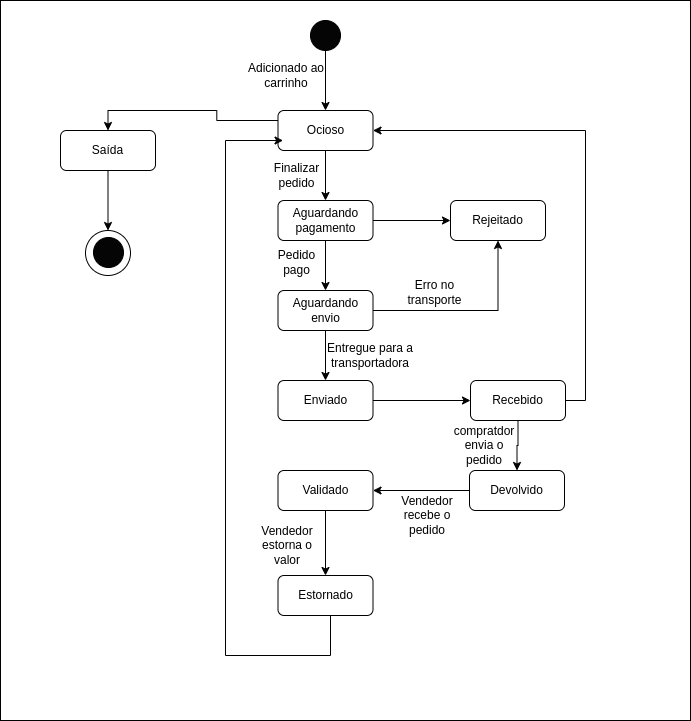

The diagram above was exported from draw.io. Its source (the exported page's mxGraphModel, read from the mxfile embedded in the PNG):
<mxGraphModel dx="606" dy="829" grid="1" gridSize="10" guides="1" tooltips="1" connect="1" arrows="1" fold="1" page="1" pageScale="1" pageWidth="827" pageHeight="1169" math="0" shadow="0">
  <root>
    <mxCell id="0" />
    <mxCell id="1" parent="0" />
    <mxCell id="ULmyVVJ_Lb0X8MYcaLyc-39" value="" style="rounded=0;whiteSpace=wrap;html=1;" vertex="1" parent="1">
      <mxGeometry x="910" y="10" width="690" height="720" as="geometry" />
    </mxCell>
    <mxCell id="ULmyVVJ_Lb0X8MYcaLyc-4" style="edgeStyle=orthogonalEdgeStyle;rounded=0;orthogonalLoop=1;jettySize=auto;html=1;exitX=0.5;exitY=1;exitDx=0;exitDy=0;" edge="1" parent="1" source="ULmyVVJ_Lb0X8MYcaLyc-2" target="ULmyVVJ_Lb0X8MYcaLyc-3">
      <mxGeometry relative="1" as="geometry" />
    </mxCell>
    <mxCell id="ULmyVVJ_Lb0X8MYcaLyc-2" value="" style="ellipse;whiteSpace=wrap;html=1;aspect=fixed;fillColor=#050505;" vertex="1" parent="1">
      <mxGeometry x="1220" y="30" width="30" height="30" as="geometry" />
    </mxCell>
    <mxCell id="ULmyVVJ_Lb0X8MYcaLyc-7" style="edgeStyle=orthogonalEdgeStyle;rounded=0;orthogonalLoop=1;jettySize=auto;html=1;exitX=0.5;exitY=1;exitDx=0;exitDy=0;entryX=0.5;entryY=0;entryDx=0;entryDy=0;" edge="1" parent="1" source="ULmyVVJ_Lb0X8MYcaLyc-3" target="ULmyVVJ_Lb0X8MYcaLyc-5">
      <mxGeometry relative="1" as="geometry" />
    </mxCell>
    <mxCell id="ULmyVVJ_Lb0X8MYcaLyc-34" style="edgeStyle=orthogonalEdgeStyle;rounded=0;orthogonalLoop=1;jettySize=auto;html=1;exitX=0;exitY=0.25;exitDx=0;exitDy=0;entryX=0.5;entryY=0;entryDx=0;entryDy=0;" edge="1" parent="1" source="ULmyVVJ_Lb0X8MYcaLyc-3" target="ULmyVVJ_Lb0X8MYcaLyc-33">
      <mxGeometry relative="1" as="geometry" />
    </mxCell>
    <mxCell id="ULmyVVJ_Lb0X8MYcaLyc-3" value="Ocioso" style="rounded=1;whiteSpace=wrap;html=1;" vertex="1" parent="1">
      <mxGeometry x="1187.5" y="120" width="95" height="40" as="geometry" />
    </mxCell>
    <mxCell id="ULmyVVJ_Lb0X8MYcaLyc-11" style="edgeStyle=orthogonalEdgeStyle;rounded=0;orthogonalLoop=1;jettySize=auto;html=1;exitX=1;exitY=0.5;exitDx=0;exitDy=0;entryX=0;entryY=0.5;entryDx=0;entryDy=0;" edge="1" parent="1" source="ULmyVVJ_Lb0X8MYcaLyc-5" target="ULmyVVJ_Lb0X8MYcaLyc-9">
      <mxGeometry relative="1" as="geometry" />
    </mxCell>
    <mxCell id="ULmyVVJ_Lb0X8MYcaLyc-12" style="edgeStyle=orthogonalEdgeStyle;rounded=0;orthogonalLoop=1;jettySize=auto;html=1;exitX=0.5;exitY=1;exitDx=0;exitDy=0;entryX=0.5;entryY=0;entryDx=0;entryDy=0;" edge="1" parent="1" source="ULmyVVJ_Lb0X8MYcaLyc-5" target="ULmyVVJ_Lb0X8MYcaLyc-10">
      <mxGeometry relative="1" as="geometry" />
    </mxCell>
    <mxCell id="ULmyVVJ_Lb0X8MYcaLyc-5" value="Aguardando pagamento" style="rounded=1;whiteSpace=wrap;html=1;" vertex="1" parent="1">
      <mxGeometry x="1187.5" y="210" width="95" height="40" as="geometry" />
    </mxCell>
    <mxCell id="ULmyVVJ_Lb0X8MYcaLyc-6" value="Adicionado ao carrinho" style="text;html=1;strokeColor=none;fillColor=none;align=center;verticalAlign=middle;whiteSpace=wrap;rounded=0;" vertex="1" parent="1">
      <mxGeometry x="1151" y="70" width="90" height="30" as="geometry" />
    </mxCell>
    <mxCell id="ULmyVVJ_Lb0X8MYcaLyc-8" value="Finalizar pedido" style="text;html=1;strokeColor=none;fillColor=none;align=center;verticalAlign=middle;whiteSpace=wrap;rounded=0;" vertex="1" parent="1">
      <mxGeometry x="1172" y="170" width="69" height="30" as="geometry" />
    </mxCell>
    <mxCell id="ULmyVVJ_Lb0X8MYcaLyc-9" value="Rejeitado" style="rounded=1;whiteSpace=wrap;html=1;" vertex="1" parent="1">
      <mxGeometry x="1360" y="210" width="95" height="40" as="geometry" />
    </mxCell>
    <mxCell id="ULmyVVJ_Lb0X8MYcaLyc-14" style="edgeStyle=orthogonalEdgeStyle;rounded=0;orthogonalLoop=1;jettySize=auto;html=1;exitX=1;exitY=0.5;exitDx=0;exitDy=0;entryX=0.5;entryY=1;entryDx=0;entryDy=0;" edge="1" parent="1" source="ULmyVVJ_Lb0X8MYcaLyc-10" target="ULmyVVJ_Lb0X8MYcaLyc-9">
      <mxGeometry relative="1" as="geometry" />
    </mxCell>
    <mxCell id="ULmyVVJ_Lb0X8MYcaLyc-17" style="edgeStyle=orthogonalEdgeStyle;rounded=0;orthogonalLoop=1;jettySize=auto;html=1;exitX=0.5;exitY=1;exitDx=0;exitDy=0;entryX=0.5;entryY=0;entryDx=0;entryDy=0;" edge="1" parent="1" source="ULmyVVJ_Lb0X8MYcaLyc-10" target="ULmyVVJ_Lb0X8MYcaLyc-16">
      <mxGeometry relative="1" as="geometry" />
    </mxCell>
    <mxCell id="ULmyVVJ_Lb0X8MYcaLyc-10" value="Aguardando envio" style="rounded=1;whiteSpace=wrap;html=1;" vertex="1" parent="1">
      <mxGeometry x="1187.5" y="300" width="95" height="40" as="geometry" />
    </mxCell>
    <mxCell id="ULmyVVJ_Lb0X8MYcaLyc-13" value="Pedido pago" style="text;html=1;strokeColor=none;fillColor=none;align=center;verticalAlign=middle;whiteSpace=wrap;rounded=0;" vertex="1" parent="1">
      <mxGeometry x="1172" y="257" width="69" height="30" as="geometry" />
    </mxCell>
    <mxCell id="ULmyVVJ_Lb0X8MYcaLyc-15" value="Erro no transporte" style="text;html=1;strokeColor=none;fillColor=none;align=center;verticalAlign=middle;whiteSpace=wrap;rounded=0;" vertex="1" parent="1">
      <mxGeometry x="1310" y="287" width="69" height="30" as="geometry" />
    </mxCell>
    <mxCell id="ULmyVVJ_Lb0X8MYcaLyc-20" style="edgeStyle=orthogonalEdgeStyle;rounded=0;orthogonalLoop=1;jettySize=auto;html=1;exitX=1;exitY=0.5;exitDx=0;exitDy=0;entryX=0;entryY=0.5;entryDx=0;entryDy=0;" edge="1" parent="1" source="ULmyVVJ_Lb0X8MYcaLyc-16" target="ULmyVVJ_Lb0X8MYcaLyc-19">
      <mxGeometry relative="1" as="geometry" />
    </mxCell>
    <mxCell id="ULmyVVJ_Lb0X8MYcaLyc-16" value="Enviado" style="rounded=1;whiteSpace=wrap;html=1;" vertex="1" parent="1">
      <mxGeometry x="1187.5" y="390" width="95" height="40" as="geometry" />
    </mxCell>
    <mxCell id="ULmyVVJ_Lb0X8MYcaLyc-18" value="Entregue para a transportadora" style="text;html=1;strokeColor=none;fillColor=none;align=center;verticalAlign=middle;whiteSpace=wrap;rounded=0;" vertex="1" parent="1">
      <mxGeometry x="1230" y="350" width="100" height="30" as="geometry" />
    </mxCell>
    <mxCell id="ULmyVVJ_Lb0X8MYcaLyc-22" style="edgeStyle=orthogonalEdgeStyle;rounded=0;orthogonalLoop=1;jettySize=auto;html=1;exitX=1;exitY=0.5;exitDx=0;exitDy=0;entryX=1;entryY=0.5;entryDx=0;entryDy=0;" edge="1" parent="1" source="ULmyVVJ_Lb0X8MYcaLyc-19" target="ULmyVVJ_Lb0X8MYcaLyc-3">
      <mxGeometry relative="1" as="geometry" />
    </mxCell>
    <mxCell id="ULmyVVJ_Lb0X8MYcaLyc-26" style="edgeStyle=orthogonalEdgeStyle;rounded=0;orthogonalLoop=1;jettySize=auto;html=1;exitX=0.5;exitY=1;exitDx=0;exitDy=0;entryX=0.5;entryY=0;entryDx=0;entryDy=0;" edge="1" parent="1" source="ULmyVVJ_Lb0X8MYcaLyc-19" target="ULmyVVJ_Lb0X8MYcaLyc-23">
      <mxGeometry relative="1" as="geometry" />
    </mxCell>
    <mxCell id="ULmyVVJ_Lb0X8MYcaLyc-19" value="Recebido" style="rounded=1;whiteSpace=wrap;html=1;" vertex="1" parent="1">
      <mxGeometry x="1380" y="390" width="95" height="40" as="geometry" />
    </mxCell>
    <mxCell id="ULmyVVJ_Lb0X8MYcaLyc-27" style="edgeStyle=orthogonalEdgeStyle;rounded=0;orthogonalLoop=1;jettySize=auto;html=1;exitX=0;exitY=0.5;exitDx=0;exitDy=0;" edge="1" parent="1" source="ULmyVVJ_Lb0X8MYcaLyc-23" target="ULmyVVJ_Lb0X8MYcaLyc-24">
      <mxGeometry relative="1" as="geometry" />
    </mxCell>
    <mxCell id="ULmyVVJ_Lb0X8MYcaLyc-23" value="Devolvido" style="rounded=1;whiteSpace=wrap;html=1;" vertex="1" parent="1">
      <mxGeometry x="1379" y="480" width="95" height="40" as="geometry" />
    </mxCell>
    <mxCell id="ULmyVVJ_Lb0X8MYcaLyc-28" value="" style="edgeStyle=orthogonalEdgeStyle;rounded=0;orthogonalLoop=1;jettySize=auto;html=1;" edge="1" parent="1" source="ULmyVVJ_Lb0X8MYcaLyc-24" target="ULmyVVJ_Lb0X8MYcaLyc-25">
      <mxGeometry relative="1" as="geometry" />
    </mxCell>
    <mxCell id="ULmyVVJ_Lb0X8MYcaLyc-24" value="Validado" style="rounded=1;whiteSpace=wrap;html=1;" vertex="1" parent="1">
      <mxGeometry x="1187.5" y="480" width="95" height="40" as="geometry" />
    </mxCell>
    <mxCell id="ULmyVVJ_Lb0X8MYcaLyc-32" style="edgeStyle=orthogonalEdgeStyle;rounded=0;orthogonalLoop=1;jettySize=auto;html=1;exitX=0.5;exitY=1;exitDx=0;exitDy=0;entryX=0;entryY=0.25;entryDx=0;entryDy=0;" edge="1" parent="1" source="ULmyVVJ_Lb0X8MYcaLyc-25">
      <mxGeometry relative="1" as="geometry">
        <mxPoint x="1240.06" y="645" as="sourcePoint" />
        <mxPoint x="1192.56" y="150" as="targetPoint" />
        <Array as="points">
          <mxPoint x="1240" y="625" />
          <mxPoint x="1240" y="665" />
          <mxPoint x="1135" y="665" />
          <mxPoint x="1135" y="150" />
        </Array>
      </mxGeometry>
    </mxCell>
    <mxCell id="ULmyVVJ_Lb0X8MYcaLyc-25" value="Estornado" style="rounded=1;whiteSpace=wrap;html=1;" vertex="1" parent="1">
      <mxGeometry x="1187.5" y="585" width="95" height="40" as="geometry" />
    </mxCell>
    <mxCell id="ULmyVVJ_Lb0X8MYcaLyc-29" value="compratdor envia o pedido" style="text;html=1;strokeColor=none;fillColor=none;align=center;verticalAlign=middle;whiteSpace=wrap;rounded=0;" vertex="1" parent="1">
      <mxGeometry x="1370" y="440" width="47.5" height="30" as="geometry" />
    </mxCell>
    <mxCell id="ULmyVVJ_Lb0X8MYcaLyc-30" value="Vendedor recebe o pedido" style="text;html=1;strokeColor=none;fillColor=none;align=center;verticalAlign=middle;whiteSpace=wrap;rounded=0;" vertex="1" parent="1">
      <mxGeometry x="1312.5" y="510" width="47.5" height="30" as="geometry" />
    </mxCell>
    <mxCell id="ULmyVVJ_Lb0X8MYcaLyc-31" value="Vendedor estorna o valor" style="text;html=1;strokeColor=none;fillColor=none;align=center;verticalAlign=middle;whiteSpace=wrap;rounded=0;" vertex="1" parent="1">
      <mxGeometry x="1172.5" y="540" width="47.5" height="30" as="geometry" />
    </mxCell>
    <mxCell id="ULmyVVJ_Lb0X8MYcaLyc-38" style="edgeStyle=orthogonalEdgeStyle;rounded=0;orthogonalLoop=1;jettySize=auto;html=1;exitX=0.5;exitY=1;exitDx=0;exitDy=0;entryX=0.5;entryY=0;entryDx=0;entryDy=0;" edge="1" parent="1" source="ULmyVVJ_Lb0X8MYcaLyc-33" target="ULmyVVJ_Lb0X8MYcaLyc-36">
      <mxGeometry relative="1" as="geometry" />
    </mxCell>
    <mxCell id="ULmyVVJ_Lb0X8MYcaLyc-33" value="Saída" style="rounded=1;whiteSpace=wrap;html=1;" vertex="1" parent="1">
      <mxGeometry x="970" y="140" width="95" height="40" as="geometry" />
    </mxCell>
    <mxCell id="ULmyVVJ_Lb0X8MYcaLyc-36" value="" style="ellipse;whiteSpace=wrap;html=1;aspect=fixed;" vertex="1" parent="1">
      <mxGeometry x="995" y="240" width="45" height="45" as="geometry" />
    </mxCell>
    <mxCell id="ULmyVVJ_Lb0X8MYcaLyc-37" value="" style="ellipse;whiteSpace=wrap;html=1;aspect=fixed;fillColor=#050505;" vertex="1" parent="1">
      <mxGeometry x="1003" y="247" width="30" height="30" as="geometry" />
    </mxCell>
  </root>
</mxGraphModel>